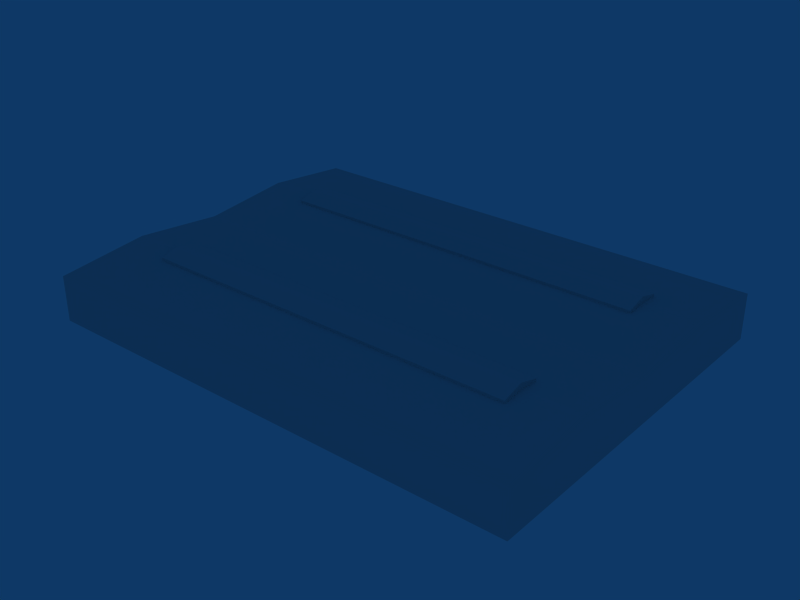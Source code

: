 # Source: ebci_building_ref_025.blend  (saved by Blender 2.79.0; exported with 4.5.12 LTS)
import bpy
from mathutils import Matrix  # noqa: F401  (used for matrix-valued properties, if any)

bpy.ops.wm.read_factory_settings(use_empty=True)
scene = bpy.context.scene
scene.name = 'Scene'

# ---- collections
col_collection_1 = bpy.data.collections.new('Collection 1'); scene.collection.children.link(col_collection_1)

# ---- materials (node trees are filled in below, after node groups)
mat_material = bpy.data.materials.new('Material')
mat_material.alpha_threshold = 0.0
mat_material.roughness = 0.5

# ---- material node trees

# ---- world
world_world = bpy.data.worlds.new('World'); scene.world = world_world
world_world.color = (0.05656, 0.2208, 0.4)
world_world.use_sun_shadow = False
world_world.sun_shadow_jitter_overblur = 0.0
world_world.cycles.sampling_method = 'NONE'
world_world.cycles.sample_map_resolution = 256

# ---- meshes
me_cube_002 = bpy.data.meshes.new('Cube.002')
me_cube_002.from_pydata([(21.0, -7.747, 6.056), (21.0, 7.747, 6.056), (21.0, -12.25, 6.056), (21.0, 12.25, 6.056), (-21.0, -12.25, 6.056), (-21.0, 12.25, 6.056), (-21.0, -7.747, 6.056), (-21.0, 7.747, 6.056), (21.0, -9.997, 6.656), (21.0, 9.997, 6.656), (-21.0, -9.997, 6.656), (-21.0, 9.997, 6.656), (21.0, -12.25, 5.756), (21.0, 12.25, 5.756), (-21.0, -12.25, 5.756), (-21.0, 12.25, 5.756), (21.0, -7.747, 5.756), (21.0, 7.747, 5.756), (-21.0, -7.747, 5.756), (-21.0, 7.747, 5.756)], [], [(0, 8, 2), (3, 9, 1), (2, 8, 10, 4), (11, 9, 3, 5), (4, 10, 6), (7, 11, 5), (8, 0, 6, 10), (7, 1, 9, 11), (2, 4, 14, 12), (15, 5, 3, 13), (0, 2, 12, 16), (13, 3, 1, 17), (6, 0, 16, 18), (17, 1, 7, 19), (4, 6, 18, 14), (19, 7, 5, 15)])
_uv = me_cube_002.uv_layers.new(name='UVTex')
_uv.uv.foreach_set('vector', [0.03125, 0.03125, 0.2188, 0.03125, 0.2188, 0.2188, 0.03125, 0.03125, 0.2188, 0.03125, 0.2188, 0.2188, 0.03125, 0.03125, 0.2188, 0.03125, 0.2188, 0.2188, 0.03125, 0.2188, 0.03125, 0.03125, 0.2188, 0.03125, 0.2188, 0.2188, 0.03125, 0.2188, 0.03125, 0.03125, 0.2188, 0.03125, 0.2188, 0.2188, 0.03125, 0.03125, 0.2188, 0.03125, 0.2188, 0.2188, 0.03125, 0.03125, 0.2188, 0.03125, 0.2188, 0.2188, 0.03125, 0.2188, 0.03125, 0.03125, 0.2188, 0.03125, 0.2188, 0.2188, 0.03125, 0.2188, 0.03125, 0.03125, 0.2188, 0.03125, 0.2188, 0.2188, 0.03125, 0.2188, 0.03125, 0.03125, 0.2188, 0.03125, 0.2188, 0.2188, 0.03125, 0.2188, 0.03125, 0.03125, 0.2188, 0.03125, 0.2188, 0.2188, 0.03125, 0.2188, 0.03125, 0.03125, 0.2188, 0.03125, 0.2188, 0.2188, 0.03125, 0.2188, 0.03125, 0.03125, 0.2188, 0.03125, 0.2188, 0.2188, 0.03125, 0.2188, 0.03125, 0.03125, 0.2188, 0.03125, 0.2188, 0.2188, 0.03125, 0.2188, 0.03125, 0.03125, 0.2188, 0.03125, 0.2188, 0.2188, 0.03125, 0.2188, 0.03125, 0.03125, 0.2188, 0.03125, 0.2188, 0.2188, 0.03125, 0.2188])
me_cube_002.materials.append(mat_material)
me_cube_002.use_remesh_preserve_volume = False
me_cube_002.use_remesh_preserve_attributes = False
me_cube_002.use_mirror_vertex_groups = False
me_cube_002.update()
me_cube_001 = bpy.data.meshes.new('Cube.001')
me_cube_001.from_pydata([(27.0, 20.0, -1.0), (27.0, -20.0, -1.0), (-27.0, -20.0, -1.0), (-27.0, 20.0, -1.0), (27.0, 20.0, 4.0), (27.0, -20.0, 4.0), (-27.0, -20.0, 4.0), (-27.0, 20.0, 4.0), (27.0, 10.0, -1.0), (27.0, 0.0, -1.0), (27.0, -10.0, -1.0), (-27.0, -10.0, -1.0), (-27.0, 5.722e-06, -1.0), (-27.0, 10.0, -1.0), (27.0, 10.0, 5.0), (27.0, -9.537e-06, 4.0), (27.0, -10.0, 5.0), (-27.0, -10.0, 5.0), (-27.0, 3.815e-06, 4.0), (-27.0, 10.0, 5.0)], [], [(1, 5, 6, 2), (4, 0, 3, 7), (7, 19, 14, 4), (19, 18, 15, 14), (18, 17, 16, 15), (17, 6, 5, 16), (8, 0, 4, 14), (14, 15, 9, 8), (15, 16, 10, 9), (16, 5, 1, 10), (6, 17, 11, 2), (17, 18, 12, 11), (18, 19, 13, 12), (19, 7, 3, 13)])
_uv = me_cube_001.uv_layers.new(name='UVTex')
_uv.uv.foreach_set('vector', [0.5312, 0.03125, 0.7188, 0.03125, 0.7188, 0.2188, 0.5312, 0.2188, 0.5312, 0.03125, 0.7188, 0.03125, 0.7188, 0.2188, 0.5312, 0.2188, 0.5312, 0.2812, 0.7188, 0.2812, 0.7188, 0.4688, 0.5312, 0.4688, 0.5312, 0.2812, 0.7188, 0.2812, 0.7188, 0.4688, 0.5312, 0.4688, 0.5312, 0.2812, 0.7188, 0.2812, 0.7188, 0.4688, 0.5312, 0.4688, 0.5312, 0.2812, 0.7188, 0.2812, 0.7188, 0.4688, 0.5312, 0.4688, 0.5312, 0.03125, 0.7188, 0.03125, 0.7188, 0.2188, 0.5312, 0.2188, 0.5312, 0.03125, 0.7188, 0.03125, 0.7188, 0.2188, 0.5312, 0.2188, 0.5312, 0.03125, 0.7188, 0.03125, 0.7188, 0.2188, 0.5312, 0.2188, 0.5312, 0.03125, 0.7188, 0.03125, 0.7188, 0.2188, 0.5312, 0.2188, 0.5312, 0.03125, 0.7188, 0.03125, 0.7188, 0.2188, 0.5312, 0.2188, 0.5312, 0.03125, 0.7188, 0.03125, 0.7188, 0.2188, 0.5312, 0.2188, 0.5312, 0.03125, 0.7188, 0.03125, 0.7188, 0.2188, 0.5312, 0.2188, 0.5312, 0.03125, 0.7188, 0.03125, 0.7188, 0.2188, 0.5312, 0.2188])
me_cube_001.materials.append(mat_material)
me_cube_001.use_remesh_preserve_volume = False
me_cube_001.use_remesh_preserve_attributes = False
me_cube_001.use_mirror_vertex_groups = False
me_cube_001.update()

# ---- objects
ob_cube_001 = bpy.data.objects.new('Cube.001', me_cube_002)
ob_cube = bpy.data.objects.new('Cube', me_cube_001)

# ---- transforms, parenting, visibility, modifiers, constraints
ob_cube_001.location = (0.0, 0.0, 0.0)
ob_cube_001.lock_rotations_4d = False
ob_cube_001.empty_display_type = 'ARROWS'
ob_cube_001.lineart.crease_threshold = 0.0
ob_cube.location = (0.0, 0.0, 1.0)
ob_cube.lock_rotations_4d = False
ob_cube.empty_display_type = 'ARROWS'
ob_cube.lineart.crease_threshold = 0.0

# ---- collection membership
col_collection_1.objects.link(ob_cube_001)
col_collection_1.objects.link(ob_cube)

# ---- scene / render settings (as saved in the file)
scene.frame_start = 1; scene.frame_end = 250; scene.frame_set(1)
scene.render.engine = 'BLENDER_EEVEE_NEXT'
scene.render.image_settings.file_format = 'JPEG'
scene.render.image_settings.color_mode = 'RGB'
scene.render.image_settings.compression = 90
scene.render.resolution_x = 800
scene.render.resolution_y = 600
scene.render.pixel_aspect_x = 100.0
scene.render.pixel_aspect_y = 100.0
scene.render.fps = 25
scene.render.dither_intensity = 0.0
scene.render.use_compositing = False
scene.render.use_sequencer = False
scene.render.bake_margin = 2
scene.render.bake_bias = 0.0
scene.render.use_stamp_time = False
scene.render.use_stamp_date = False
scene.render.use_stamp_frame = False
scene.render.use_stamp_camera = False
scene.render.use_stamp_scene = False
scene.render.use_stamp_filename = False
scene.render.use_stamp_render_time = False
scene.render.stamp_font_size = 0
scene.cycles.use_denoising = False
scene.cycles.samples = 10
scene.cycles.sampling_pattern = 'TABULATED_SOBOL'
scene.cycles.light_sampling_threshold = 0.0
scene.cycles.use_adaptive_sampling = False
scene.cycles.use_light_tree = False
scene.cycles.blur_glossy = 0.0
scene.cycles.volume_bounces = 1
scene.cycles.pixel_filter_type = 'GAUSSIAN'
scene.cycles.sample_clamp_indirect = 0.0
scene.view_settings.view_transform = 'Raw'
bpy.context.view_layer.update()

# ---- added for rendering (the .blend has no active camera): camera
cam_auto = bpy.data.cameras.new('AutoCamera')
cam_auto.lens = 50.0
cam_auto.sensor_width = 36.0
cam_auto.clip_end = 1096.53
ob_auto_camera = bpy.data.objects.new('AutoCamera', cam_auto)
scene.collection.objects.link(ob_auto_camera)
ob_auto_camera.location = (62.4805, -74.9766, 53.3125)
ob_auto_camera.rotation_euler = (1.09748, -7.21219e-08, 0.694738)
scene.camera = ob_auto_camera
bpy.context.view_layer.update()
